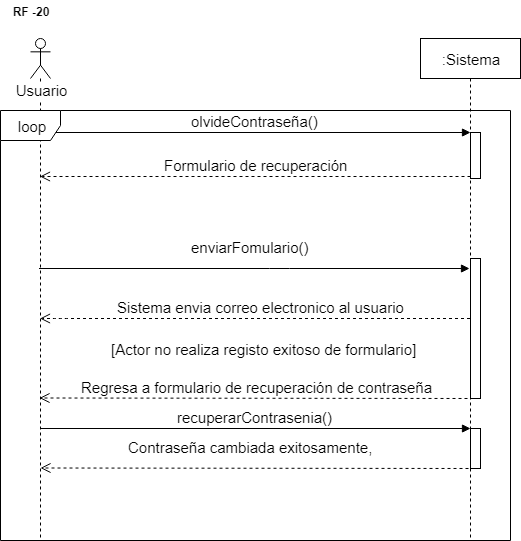

The diagram above was exported from draw.io. Its source (the exported page's mxGraphModel, read from the mxfile embedded in the PNG):
<mxGraphModel dx="800" dy="-705" grid="1" gridSize="10" guides="1" tooltips="1" connect="1" arrows="1" fold="1" page="1" pageScale="1" pageWidth="827" pageHeight="1169" math="0" shadow="0">
  <root>
    <mxCell id="0" />
    <mxCell id="1" parent="0" />
    <mxCell id="92GELiXZUqZ_FQPuZ2M5-220" value="&lt;b&gt;RF -20&lt;/b&gt;" style="text;html=1;strokeColor=none;fillColor=none;align=center;verticalAlign=middle;whiteSpace=wrap;rounded=0;" vertex="1" parent="1">
      <mxGeometry x="160" y="1302.5" width="40" height="20" as="geometry" />
    </mxCell>
    <mxCell id="92GELiXZUqZ_FQPuZ2M5-303" value="Usuario&lt;br&gt;" style="shape=umlLifeline;participant=umlActor;perimeter=lifelinePerimeter;whiteSpace=wrap;html=1;container=1;collapsible=0;recursiveResize=0;verticalAlign=top;spacingTop=36;labelBackgroundColor=#ffffff;outlineConnect=0;fontSize=15;align=center;" vertex="1" parent="1">
      <mxGeometry x="180" y="1340" width="20" height="500" as="geometry" />
    </mxCell>
    <mxCell id="92GELiXZUqZ_FQPuZ2M5-304" value=":Sistema" style="shape=umlLifeline;perimeter=lifelinePerimeter;whiteSpace=wrap;html=1;container=1;collapsible=0;recursiveResize=0;outlineConnect=0;fontSize=15;align=center;" vertex="1" parent="1">
      <mxGeometry x="570" y="1340" width="100" height="500" as="geometry" />
    </mxCell>
    <mxCell id="92GELiXZUqZ_FQPuZ2M5-305" value="" style="html=1;points=[];perimeter=orthogonalPerimeter;fontSize=15;align=center;" vertex="1" parent="92GELiXZUqZ_FQPuZ2M5-304">
      <mxGeometry x="50" y="94" width="10" height="46" as="geometry" />
    </mxCell>
    <mxCell id="92GELiXZUqZ_FQPuZ2M5-307" value="" style="html=1;points=[];perimeter=orthogonalPerimeter;fontSize=15;align=center;" vertex="1" parent="92GELiXZUqZ_FQPuZ2M5-304">
      <mxGeometry x="50" y="390" width="10" height="40" as="geometry" />
    </mxCell>
    <mxCell id="92GELiXZUqZ_FQPuZ2M5-309" value="olvideContraseña()" style="html=1;verticalAlign=bottom;endArrow=block;entryX=0;entryY=0;fontSize=15;" edge="1" parent="1" source="92GELiXZUqZ_FQPuZ2M5-303" target="92GELiXZUqZ_FQPuZ2M5-305">
      <mxGeometry relative="1" as="geometry">
        <mxPoint x="400" y="1410" as="sourcePoint" />
      </mxGeometry>
    </mxCell>
    <mxCell id="92GELiXZUqZ_FQPuZ2M5-310" value="Formulario de recuperación" style="html=1;verticalAlign=bottom;endArrow=open;dashed=1;endSize=8;exitX=0;exitY=0.95;fontSize=15;" edge="1" parent="1" source="92GELiXZUqZ_FQPuZ2M5-305" target="92GELiXZUqZ_FQPuZ2M5-303">
      <mxGeometry relative="1" as="geometry">
        <mxPoint x="400" y="1486" as="targetPoint" />
      </mxGeometry>
    </mxCell>
    <mxCell id="92GELiXZUqZ_FQPuZ2M5-313" value="" style="html=1;points=[];perimeter=orthogonalPerimeter;fontSize=15;align=center;" vertex="1" parent="1">
      <mxGeometry x="620" y="1560" width="10" height="140" as="geometry" />
    </mxCell>
    <mxCell id="92GELiXZUqZ_FQPuZ2M5-314" value="&lt;span&gt;enviarFomulario()&lt;/span&gt;" style="html=1;verticalAlign=bottom;endArrow=block;fontSize=15;" edge="1" parent="1">
      <mxGeometry x="0.1173" y="32" relative="1" as="geometry">
        <mxPoint x="188.5" y="1570" as="sourcePoint" />
        <mxPoint x="619" y="1570" as="targetPoint" />
        <Array as="points">
          <mxPoint x="429" y="1570" />
        </Array>
        <mxPoint x="-29" y="22" as="offset" />
      </mxGeometry>
    </mxCell>
    <mxCell id="92GELiXZUqZ_FQPuZ2M5-315" value="Sistema envia correo electronico al usuario" style="html=1;verticalAlign=bottom;endArrow=open;dashed=1;endSize=8;fontSize=15;" edge="1" parent="1" source="92GELiXZUqZ_FQPuZ2M5-304" target="92GELiXZUqZ_FQPuZ2M5-303">
      <mxGeometry x="0.9047" y="-200" relative="1" as="geometry">
        <mxPoint x="550" y="1676" as="targetPoint" />
        <Array as="points">
          <mxPoint x="210" y="1620" />
        </Array>
        <mxPoint x="201" y="200" as="offset" />
      </mxGeometry>
    </mxCell>
    <mxCell id="92GELiXZUqZ_FQPuZ2M5-317" value="recuperarContrasenia()" style="html=1;verticalAlign=bottom;endArrow=block;entryX=0;entryY=0;fontSize=15;" edge="1" parent="1" source="92GELiXZUqZ_FQPuZ2M5-303" target="92GELiXZUqZ_FQPuZ2M5-307">
      <mxGeometry relative="1" as="geometry">
        <mxPoint x="550" y="1680" as="sourcePoint" />
      </mxGeometry>
    </mxCell>
    <mxCell id="92GELiXZUqZ_FQPuZ2M5-318" value="loop" style="shape=umlFrame;whiteSpace=wrap;html=1;fontSize=15;align=center;" vertex="1" parent="1">
      <mxGeometry x="150" y="1412" width="510" height="430" as="geometry" />
    </mxCell>
    <mxCell id="92GELiXZUqZ_FQPuZ2M5-319" value="[Actor no realiza registo exitoso de formulario]" style="text;html=1;resizable=0;points=[];autosize=1;align=left;verticalAlign=top;spacingTop=-4;fontSize=15;" vertex="1" parent="1">
      <mxGeometry x="258.5" y="1639.5" width="320" height="20" as="geometry" />
    </mxCell>
    <mxCell id="92GELiXZUqZ_FQPuZ2M5-320" value="Regresa a formulario de recuperación de&amp;nbsp;contraseña&lt;br&gt;" style="html=1;verticalAlign=bottom;endArrow=open;dashed=1;endSize=8;fontSize=15;exitX=0.3;exitY=1;exitDx=0;exitDy=0;exitPerimeter=0;" edge="1" parent="1">
      <mxGeometry relative="1" as="geometry">
        <mxPoint x="623" y="1700" as="sourcePoint" />
        <mxPoint x="189" y="1699.5" as="targetPoint" />
      </mxGeometry>
    </mxCell>
    <mxCell id="92GELiXZUqZ_FQPuZ2M5-328" value="Contraseña cambiada exitosamente," style="html=1;verticalAlign=bottom;endArrow=open;dashed=1;endSize=8;fontSize=15;exitX=0.3;exitY=1;exitDx=0;exitDy=0;exitPerimeter=0;" edge="1" parent="1">
      <mxGeometry x="0.0323" y="-10" relative="1" as="geometry">
        <mxPoint x="624" y="1770" as="sourcePoint" />
        <mxPoint x="190" y="1769.5" as="targetPoint" />
        <mxPoint as="offset" />
      </mxGeometry>
    </mxCell>
  </root>
</mxGraphModel>